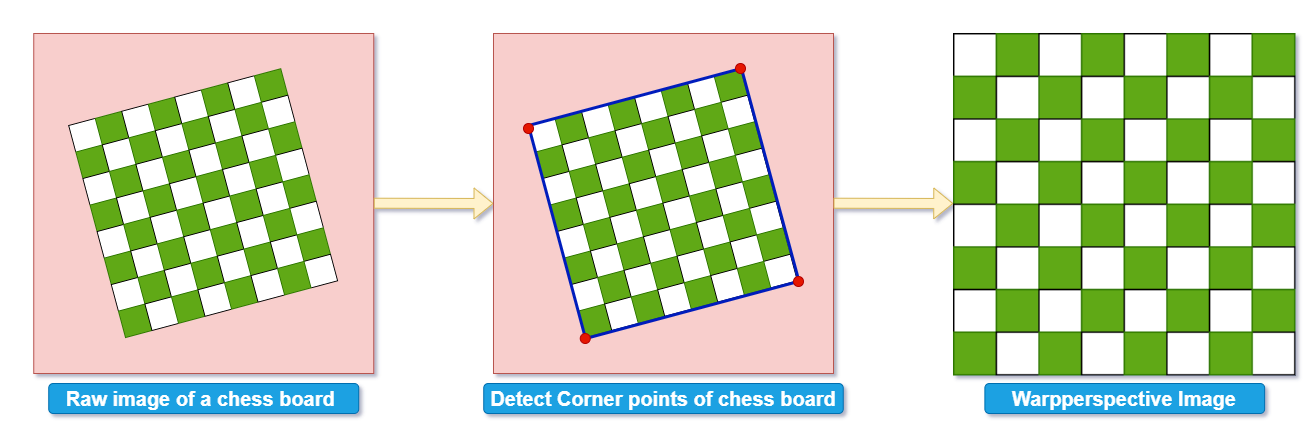

The diagram above was exported from draw.io. Its source (the exported page's mxGraphModel, read from the mxfile embedded in the PNG):
<mxGraphModel dx="1707" dy="1053" grid="1" gridSize="10" guides="1" tooltips="1" connect="1" arrows="1" fold="1" page="1" pageScale="1" pageWidth="850" pageHeight="1100" math="0" shadow="1">
  <root>
    <mxCell id="0" />
    <mxCell id="1" parent="0" />
    <mxCell id="7da0E_3nbZqd9UCU2WSN-1" value="" style="whiteSpace=wrap;html=1;aspect=fixed;fillColor=#f8cecc;strokeColor=#b85450;" parent="1" vertex="1">
      <mxGeometry x="70.25" y="70" width="340" height="340" as="geometry" />
    </mxCell>
    <mxCell id="7da0E_3nbZqd9UCU2WSN-15" value="&lt;b&gt;&lt;font style=&quot;font-size: 20px&quot;&gt;Raw image of a chess board&amp;nbsp;&lt;/font&gt;&lt;/b&gt;" style="rounded=1;whiteSpace=wrap;html=1;fillColor=#1ba1e2;strokeColor=#006EAF;fontColor=#ffffff;" parent="1" vertex="1">
      <mxGeometry x="85.25" y="420" width="310" height="30" as="geometry" />
    </mxCell>
    <mxCell id="0q_hMusQxneKWZXmOngL-65" value="" style="shape=image;verticalLabelPosition=bottom;labelBackgroundColor=#ffffff;verticalAlign=top;aspect=fixed;imageAspect=0;image=data:image/png,(base64 omitted: 4624 chars);rotation=-15;" vertex="1" parent="1">
      <mxGeometry x="130" y="129.75" width="220.5" height="220.5" as="geometry" />
    </mxCell>
    <mxCell id="0q_hMusQxneKWZXmOngL-66" value="" style="shape=flexArrow;endArrow=classic;html=1;fillColor=#fff2cc;strokeColor=#d6b656;entryX=0;entryY=0.5;entryDx=0;entryDy=0;" edge="1" parent="1" target="0q_hMusQxneKWZXmOngL-67">
      <mxGeometry width="50" height="50" relative="1" as="geometry">
        <mxPoint x="410.25" y="239.71" as="sourcePoint" />
        <mxPoint x="620" y="240" as="targetPoint" />
      </mxGeometry>
    </mxCell>
    <mxCell id="0q_hMusQxneKWZXmOngL-67" value="" style="whiteSpace=wrap;html=1;aspect=fixed;fillColor=#f8cecc;strokeColor=#b85450;" vertex="1" parent="1">
      <mxGeometry x="530" y="70" width="340" height="340" as="geometry" />
    </mxCell>
    <mxCell id="0q_hMusQxneKWZXmOngL-68" value="" style="shape=image;verticalLabelPosition=bottom;labelBackgroundColor=#ffffff;verticalAlign=top;aspect=fixed;imageAspect=0;image=data:image/png,(base64 omitted: 4624 chars);rotation=-15;" vertex="1" parent="1">
      <mxGeometry x="589.75" y="129.75" width="220.5" height="220.5" as="geometry" />
    </mxCell>
    <mxCell id="0q_hMusQxneKWZXmOngL-76" value="" style="endArrow=none;html=1;exitX=0;exitY=1;exitDx=0;exitDy=0;entryX=0;entryY=0;entryDx=0;entryDy=0;fillColor=#0050ef;strokeColor=#001DBC;strokeWidth=3;" edge="1" parent="1" source="0q_hMusQxneKWZXmOngL-68" target="0q_hMusQxneKWZXmOngL-68">
      <mxGeometry width="50" height="50" relative="1" as="geometry">
        <mxPoint x="530" y="310" as="sourcePoint" />
        <mxPoint x="580" y="260" as="targetPoint" />
      </mxGeometry>
    </mxCell>
    <mxCell id="0q_hMusQxneKWZXmOngL-77" value="" style="endArrow=none;html=1;entryX=1;entryY=0;entryDx=0;entryDy=0;fillColor=#0050ef;strokeColor=#001DBC;strokeWidth=3;" edge="1" parent="1" target="0q_hMusQxneKWZXmOngL-68">
      <mxGeometry width="50" height="50" relative="1" as="geometry">
        <mxPoint x="835" y="316" as="sourcePoint" />
        <mxPoint x="772.9318779290772" y="100.00147737418317" as="targetPoint" />
      </mxGeometry>
    </mxCell>
    <mxCell id="0q_hMusQxneKWZXmOngL-78" value="" style="endArrow=none;html=1;entryX=0;entryY=1;entryDx=0;entryDy=0;fillColor=#0050ef;strokeColor=#001DBC;strokeWidth=3;exitX=1;exitY=1;exitDx=0;exitDy=0;" edge="1" parent="1" source="0q_hMusQxneKWZXmOngL-68" target="0q_hMusQxneKWZXmOngL-68">
      <mxGeometry width="50" height="50" relative="1" as="geometry">
        <mxPoint x="845" y="326" as="sourcePoint" />
        <mxPoint x="787.9585226258168" y="114.97187792907727" as="targetPoint" />
      </mxGeometry>
    </mxCell>
    <mxCell id="0q_hMusQxneKWZXmOngL-79" value="" style="endArrow=none;html=1;fillColor=#0050ef;strokeColor=#001DBC;strokeWidth=3;entryX=1;entryY=0;entryDx=0;entryDy=0;exitX=0;exitY=0;exitDx=0;exitDy=0;" edge="1" parent="1" source="0q_hMusQxneKWZXmOngL-68" target="0q_hMusQxneKWZXmOngL-68">
      <mxGeometry width="50" height="50" relative="1" as="geometry">
        <mxPoint x="570" y="160" as="sourcePoint" />
        <mxPoint x="570" y="160" as="targetPoint" />
      </mxGeometry>
    </mxCell>
    <mxCell id="0q_hMusQxneKWZXmOngL-69" value="" style="shape=ellipse;fillColor=#e51400;strokeColor=#B20000;html=1;fontColor=#ffffff;" vertex="1" parent="1">
      <mxGeometry x="560" y="160" width="10" height="10" as="geometry" />
    </mxCell>
    <mxCell id="0q_hMusQxneKWZXmOngL-72" value="" style="shape=ellipse;fillColor=#e51400;strokeColor=#B20000;html=1;fontColor=#ffffff;" vertex="1" parent="1">
      <mxGeometry x="616.75" y="370" width="10" height="10" as="geometry" />
    </mxCell>
    <mxCell id="0q_hMusQxneKWZXmOngL-71" value="" style="shape=ellipse;fillColor=#e51400;strokeColor=#B20000;html=1;fontColor=#ffffff;" vertex="1" parent="1">
      <mxGeometry x="830" y="313" width="10" height="10" as="geometry" />
    </mxCell>
    <mxCell id="0q_hMusQxneKWZXmOngL-70" value="" style="shape=ellipse;fillColor=#e51400;strokeColor=#B20000;html=1;fontColor=#ffffff;" vertex="1" parent="1">
      <mxGeometry x="772" y="100" width="10" height="10" as="geometry" />
    </mxCell>
    <mxCell id="0q_hMusQxneKWZXmOngL-82" value="&lt;b&gt;&lt;font style=&quot;font-size: 20px&quot;&gt;Detect Corner points of chess board&lt;/font&gt;&lt;/b&gt;" style="rounded=1;whiteSpace=wrap;html=1;fillColor=#1ba1e2;strokeColor=#006EAF;fontColor=#ffffff;" vertex="1" parent="1">
      <mxGeometry x="520.25" y="420" width="359.5" height="30" as="geometry" />
    </mxCell>
    <mxCell id="0q_hMusQxneKWZXmOngL-94" value="" style="shape=flexArrow;endArrow=classic;html=1;fillColor=#fff2cc;strokeColor=#d6b656;entryX=0;entryY=0.5;entryDx=0;entryDy=0;" edge="1" parent="1">
      <mxGeometry width="50" height="50" relative="1" as="geometry">
        <mxPoint x="869.9999999999998" y="239.71000000000004" as="sourcePoint" />
        <mxPoint x="989.75" y="240" as="targetPoint" />
      </mxGeometry>
    </mxCell>
    <mxCell id="0q_hMusQxneKWZXmOngL-105" value="&lt;b&gt;&lt;font style=&quot;font-size: 20px&quot;&gt;Warpperspective Image&lt;/font&gt;&lt;/b&gt;" style="rounded=1;whiteSpace=wrap;html=1;fillColor=#1ba1e2;strokeColor=#006EAF;fontColor=#ffffff;" vertex="1" parent="1">
      <mxGeometry x="1021.39" y="420" width="279.75" height="30" as="geometry" />
    </mxCell>
    <mxCell id="0q_hMusQxneKWZXmOngL-106" value="" style="whiteSpace=wrap;html=1;aspect=fixed;fillColor=#f8cecc;strokeColor=#b85450;" vertex="1" parent="1">
      <mxGeometry x="990" y="70" width="340" height="340" as="geometry" />
    </mxCell>
    <mxCell id="0q_hMusQxneKWZXmOngL-107" value="" style="shape=image;verticalLabelPosition=bottom;labelBackgroundColor=#ffffff;verticalAlign=top;aspect=fixed;imageAspect=0;image=data:image/png,(base64 omitted: 4624 chars);rotation=0;" vertex="1" parent="1">
      <mxGeometry x="990" y="70" width="342.53" height="342.53" as="geometry" />
    </mxCell>
  </root>
</mxGraphModel>